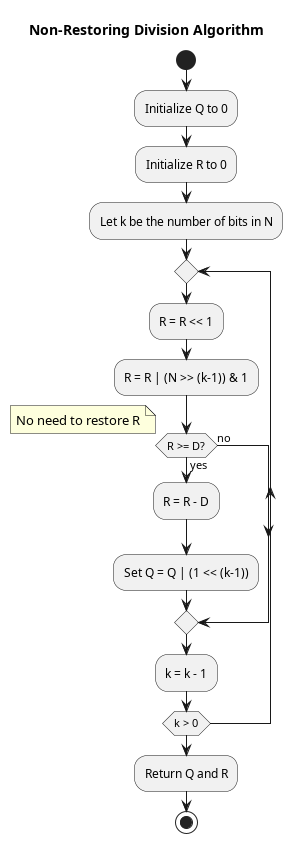

The diagram above was rendered by PlantUML. Its source (embedded in the PNG):
@startuml
title Non-Restoring Division Algorithm

start
:Initialize Q to 0;
:Initialize R to 0;
:Let k be the number of bits in N;

repeat
  :R = R << 1;
  :R = R | (N >> (k-1)) & 1;
  if (R >= D?) then (yes)
    :R = R - D;
    :Set Q = Q | (1 << (k-1));
  else (no)
    note right
      No need to restore R
    end note
  endif
  :k = k - 1;
repeat while (k > 0)

:Return Q and R;
stop

@enduml